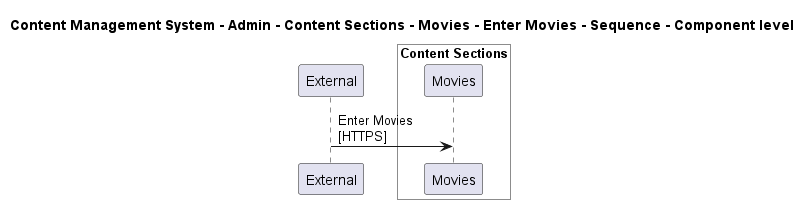

The diagram above was rendered by PlantUML. Its source (embedded in the PNG):
@startuml

title Content Management System - Admin - Content Sections - Movies - Enter Movies - Sequence - Component level

participant "External" as C4InterFlow.SoftwareSystems.ExternalSystem

box "Admin" #White
    
box "Content Sections" #White
    participant "Movies" as ContentManagementSystem.SoftwareSystems.Admin.Containers.ContentSections.Components.Movies
end box

end box


C4InterFlow.SoftwareSystems.ExternalSystem -> ContentManagementSystem.SoftwareSystems.Admin.Containers.ContentSections.Components.Movies : Enter Movies\n[HTTPS]


@enduml